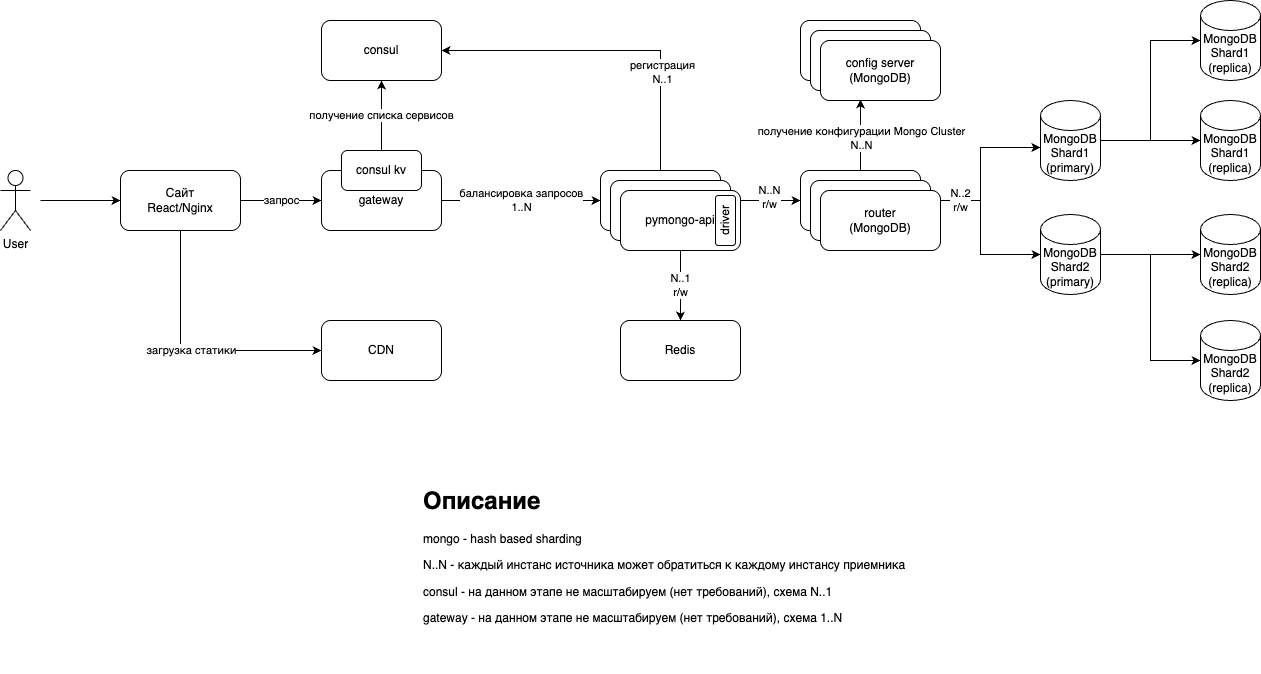

The diagram above was exported from draw.io. Its source (the exported page's mxGraphModel, read from the mxfile embedded in the PNG):
<mxGraphModel dx="2277" dy="856" grid="1" gridSize="10" guides="1" tooltips="1" connect="1" arrows="1" fold="1" page="1" pageScale="1" pageWidth="1169" pageHeight="827" math="0" shadow="0">
  <root>
    <mxCell id="0" />
    <mxCell id="1" parent="0" />
    <mxCell id="I6-NsqPJveTqp526a56h-2" value="N..1&lt;br&gt;r/w" style="edgeStyle=orthogonalEdgeStyle;rounded=0;orthogonalLoop=1;jettySize=auto;html=1;entryX=0.5;entryY=0;entryDx=0;entryDy=0;exitX=0.5;exitY=1;exitDx=0;exitDy=0;" parent="1" source="4BfdKMCkAXeS-_J5KKsN-9" target="I6-NsqPJveTqp526a56h-1" edge="1">
      <mxGeometry relative="1" as="geometry" />
    </mxCell>
    <mxCell id="zA23MoTUsTF4_91t8viU-3" value="pymongo-api" style="rounded=1;whiteSpace=wrap;html=1;" parent="1" vertex="1">
      <mxGeometry x="360" y="290" width="120" height="60" as="geometry" />
    </mxCell>
    <mxCell id="zA23MoTUsTF4_91t8viU-4" style="edgeStyle=orthogonalEdgeStyle;rounded=0;orthogonalLoop=1;jettySize=auto;html=1;exitX=1;exitY=0.5;exitDx=0;exitDy=0;entryX=0;entryY=0.5;entryDx=0;entryDy=0;" parent="1" source="zA23MoTUsTF4_91t8viU-3" target="TrGBVjSPvAb7PDem2LRE-1" edge="1">
      <mxGeometry relative="1" as="geometry">
        <mxPoint x="560" y="320" as="targetPoint" />
      </mxGeometry>
    </mxCell>
    <mxCell id="4BfdKMCkAXeS-_J5KKsN-13" value="N..N&lt;br&gt;r/w" style="edgeLabel;html=1;align=center;verticalAlign=middle;resizable=0;points=[];" parent="zA23MoTUsTF4_91t8viU-4" vertex="1" connectable="0">
      <mxGeometry x="0.2" y="4" relative="1" as="geometry">
        <mxPoint as="offset" />
      </mxGeometry>
    </mxCell>
    <mxCell id="TrGBVjSPvAb7PDem2LRE-16" style="edgeStyle=orthogonalEdgeStyle;rounded=0;orthogonalLoop=1;jettySize=auto;html=1;entryX=0.333;entryY=0.983;entryDx=0;entryDy=0;entryPerimeter=0;" parent="1" source="TrGBVjSPvAb7PDem2LRE-1" target="4BfdKMCkAXeS-_J5KKsN-5" edge="1">
      <mxGeometry relative="1" as="geometry" />
    </mxCell>
    <mxCell id="4BfdKMCkAXeS-_J5KKsN-12" value="получение конфигурации Mongo Cluster&lt;br&gt;N..N" style="edgeLabel;html=1;align=center;verticalAlign=middle;resizable=0;points=[];" parent="TrGBVjSPvAb7PDem2LRE-16" vertex="1" connectable="0">
      <mxGeometry x="-0.0707" y="-1" relative="1" as="geometry">
        <mxPoint as="offset" />
      </mxGeometry>
    </mxCell>
    <mxCell id="TrGBVjSPvAb7PDem2LRE-1" value="router" style="rounded=1;whiteSpace=wrap;html=1;" parent="1" vertex="1">
      <mxGeometry x="560" y="290" width="120" height="60" as="geometry" />
    </mxCell>
    <mxCell id="TrGBVjSPvAb7PDem2LRE-12" style="edgeStyle=orthogonalEdgeStyle;rounded=0;orthogonalLoop=1;jettySize=auto;html=1;" parent="1" source="TrGBVjSPvAb7PDem2LRE-2" target="TrGBVjSPvAb7PDem2LRE-10" edge="1">
      <mxGeometry relative="1" as="geometry" />
    </mxCell>
    <mxCell id="TrGBVjSPvAb7PDem2LRE-2" value="MongoDB&lt;br&gt;Shard1&lt;br&gt;(primary)" style="shape=cylinder3;whiteSpace=wrap;html=1;boundedLbl=1;backgroundOutline=1;size=15;" parent="1" vertex="1">
      <mxGeometry x="800" y="220" width="60" height="80" as="geometry" />
    </mxCell>
    <mxCell id="TrGBVjSPvAb7PDem2LRE-3" value="MongoDB&lt;br&gt;Shard2&lt;br&gt;(primary)" style="shape=cylinder3;whiteSpace=wrap;html=1;boundedLbl=1;backgroundOutline=1;size=15;" parent="1" vertex="1">
      <mxGeometry x="800" y="334" width="60" height="80" as="geometry" />
    </mxCell>
    <mxCell id="TrGBVjSPvAb7PDem2LRE-4" style="edgeStyle=orthogonalEdgeStyle;rounded=0;orthogonalLoop=1;jettySize=auto;html=1;entryX=0;entryY=0.5;entryDx=0;entryDy=0;entryPerimeter=0;" parent="1" source="TrGBVjSPvAb7PDem2LRE-1" target="TrGBVjSPvAb7PDem2LRE-3" edge="1">
      <mxGeometry relative="1" as="geometry" />
    </mxCell>
    <mxCell id="TrGBVjSPvAb7PDem2LRE-5" value="N..2&lt;br&gt;r/w" style="edgeStyle=orthogonalEdgeStyle;rounded=0;orthogonalLoop=1;jettySize=auto;html=1;entryX=0;entryY=0.588;entryDx=0;entryDy=0;entryPerimeter=0;" parent="1" source="TrGBVjSPvAb7PDem2LRE-1" target="TrGBVjSPvAb7PDem2LRE-2" edge="1">
      <mxGeometry x="-0.5376" relative="1" as="geometry">
        <mxPoint as="offset" />
      </mxGeometry>
    </mxCell>
    <mxCell id="TrGBVjSPvAb7PDem2LRE-7" value="&lt;h1 style=&quot;margin-top: 0px;&quot;&gt;Описание&lt;/h1&gt;&lt;p&gt;mongo - hash based sharding&lt;/p&gt;&lt;p&gt;N..N - каждый инстанс источника может обратиться к каждому инстансу приемника&lt;/p&gt;&lt;p&gt;consul - на данном этапе не масштабируем (нет требований), схема N..1&lt;/p&gt;&lt;p&gt;gateway - на данном этапе не масштабируем (нет требований), схема 1..N&lt;/p&gt;&lt;p&gt;&lt;br&gt;&lt;/p&gt;&lt;p&gt;&lt;br&gt;&lt;/p&gt;" style="text;html=1;whiteSpace=wrap;overflow=hidden;rounded=0;" parent="1" vertex="1">
      <mxGeometry x="181" y="600" width="620" height="190" as="geometry" />
    </mxCell>
    <mxCell id="TrGBVjSPvAb7PDem2LRE-9" value="MongoDB&lt;br&gt;Shard1&lt;br&gt;(replica)" style="shape=cylinder3;whiteSpace=wrap;html=1;boundedLbl=1;backgroundOutline=1;size=15;" parent="1" vertex="1">
      <mxGeometry x="960" y="120" width="60" height="80" as="geometry" />
    </mxCell>
    <mxCell id="TrGBVjSPvAb7PDem2LRE-10" value="MongoDB&lt;br&gt;Shard1&lt;br&gt;(replica)" style="shape=cylinder3;whiteSpace=wrap;html=1;boundedLbl=1;backgroundOutline=1;size=15;" parent="1" vertex="1">
      <mxGeometry x="960" y="220" width="60" height="80" as="geometry" />
    </mxCell>
    <mxCell id="TrGBVjSPvAb7PDem2LRE-13" style="edgeStyle=orthogonalEdgeStyle;rounded=0;orthogonalLoop=1;jettySize=auto;html=1;entryX=0;entryY=0.5;entryDx=0;entryDy=0;entryPerimeter=0;" parent="1" target="TrGBVjSPvAb7PDem2LRE-9" edge="1">
      <mxGeometry relative="1" as="geometry">
        <mxPoint x="890" y="260" as="sourcePoint" />
        <mxPoint x="997.02" y="140" as="targetPoint" />
        <Array as="points">
          <mxPoint x="910" y="260" />
          <mxPoint x="910" y="160" />
        </Array>
      </mxGeometry>
    </mxCell>
    <mxCell id="TrGBVjSPvAb7PDem2LRE-15" value="config server" style="rounded=1;whiteSpace=wrap;html=1;" parent="1" vertex="1">
      <mxGeometry x="560" y="140" width="120" height="60" as="geometry" />
    </mxCell>
    <mxCell id="TrGBVjSPvAb7PDem2LRE-20" value="MongoDB&lt;br&gt;Shard2&lt;br&gt;(replica)" style="shape=cylinder3;whiteSpace=wrap;html=1;boundedLbl=1;backgroundOutline=1;size=15;" parent="1" vertex="1">
      <mxGeometry x="960" y="334" width="60" height="80" as="geometry" />
    </mxCell>
    <mxCell id="TrGBVjSPvAb7PDem2LRE-21" value="MongoDB&lt;br&gt;Shard2&lt;br&gt;(replica)" style="shape=cylinder3;whiteSpace=wrap;html=1;boundedLbl=1;backgroundOutline=1;size=15;" parent="1" vertex="1">
      <mxGeometry x="960" y="440" width="60" height="80" as="geometry" />
    </mxCell>
    <mxCell id="TrGBVjSPvAb7PDem2LRE-23" style="edgeStyle=orthogonalEdgeStyle;rounded=0;orthogonalLoop=1;jettySize=auto;html=1;entryX=0;entryY=0.5;entryDx=0;entryDy=0;entryPerimeter=0;" parent="1" source="TrGBVjSPvAb7PDem2LRE-3" target="TrGBVjSPvAb7PDem2LRE-20" edge="1">
      <mxGeometry relative="1" as="geometry" />
    </mxCell>
    <mxCell id="TrGBVjSPvAb7PDem2LRE-24" style="edgeStyle=orthogonalEdgeStyle;rounded=0;orthogonalLoop=1;jettySize=auto;html=1;entryX=0;entryY=0.5;entryDx=0;entryDy=0;entryPerimeter=0;" parent="1" source="TrGBVjSPvAb7PDem2LRE-3" target="TrGBVjSPvAb7PDem2LRE-21" edge="1">
      <mxGeometry relative="1" as="geometry" />
    </mxCell>
    <mxCell id="I6-NsqPJveTqp526a56h-1" value="Redis" style="rounded=1;whiteSpace=wrap;html=1;" parent="1" vertex="1">
      <mxGeometry x="380" y="440" width="120" height="60" as="geometry" />
    </mxCell>
    <mxCell id="4BfdKMCkAXeS-_J5KKsN-1" value="router" style="rounded=1;whiteSpace=wrap;html=1;" parent="1" vertex="1">
      <mxGeometry x="570" y="300" width="120" height="60" as="geometry" />
    </mxCell>
    <mxCell id="4BfdKMCkAXeS-_J5KKsN-2" value="router&lt;br&gt;(MongoDB)" style="rounded=1;whiteSpace=wrap;html=1;" parent="1" vertex="1">
      <mxGeometry x="580" y="310" width="120" height="60" as="geometry" />
    </mxCell>
    <mxCell id="4BfdKMCkAXeS-_J5KKsN-4" value="config server" style="rounded=1;whiteSpace=wrap;html=1;" parent="1" vertex="1">
      <mxGeometry x="570" y="150" width="120" height="60" as="geometry" />
    </mxCell>
    <mxCell id="4BfdKMCkAXeS-_J5KKsN-5" value="config server&lt;br&gt;(MongoDB)" style="rounded=1;whiteSpace=wrap;html=1;" parent="1" vertex="1">
      <mxGeometry x="580" y="160" width="120" height="60" as="geometry" />
    </mxCell>
    <mxCell id="4BfdKMCkAXeS-_J5KKsN-10" value="балансировка запросов&lt;br&gt;1..N" style="edgeStyle=orthogonalEdgeStyle;rounded=0;orthogonalLoop=1;jettySize=auto;html=1;entryX=0;entryY=0.5;entryDx=0;entryDy=0;" parent="1" source="4BfdKMCkAXeS-_J5KKsN-6" target="zA23MoTUsTF4_91t8viU-3" edge="1">
      <mxGeometry relative="1" as="geometry">
        <mxPoint as="offset" />
      </mxGeometry>
    </mxCell>
    <mxCell id="4BfdKMCkAXeS-_J5KKsN-6" value="gateway" style="rounded=1;whiteSpace=wrap;html=1;" parent="1" vertex="1">
      <mxGeometry x="81" y="290" width="120" height="60" as="geometry" />
    </mxCell>
    <mxCell id="4BfdKMCkAXeS-_J5KKsN-14" style="edgeStyle=orthogonalEdgeStyle;rounded=0;orthogonalLoop=1;jettySize=auto;html=1;exitX=0.5;exitY=0;exitDx=0;exitDy=0;entryX=1;entryY=0.5;entryDx=0;entryDy=0;" parent="1" source="zA23MoTUsTF4_91t8viU-3" target="4BfdKMCkAXeS-_J5KKsN-7" edge="1">
      <mxGeometry relative="1" as="geometry" />
    </mxCell>
    <mxCell id="4BfdKMCkAXeS-_J5KKsN-15" value="регистрация&lt;br&gt;N..1" style="edgeLabel;html=1;align=center;verticalAlign=middle;resizable=0;points=[];" parent="4BfdKMCkAXeS-_J5KKsN-14" vertex="1" connectable="0">
      <mxGeometry x="-0.4133" y="-1" relative="1" as="geometry">
        <mxPoint as="offset" />
      </mxGeometry>
    </mxCell>
    <mxCell id="4BfdKMCkAXeS-_J5KKsN-7" value="consul" style="rounded=1;whiteSpace=wrap;html=1;" parent="1" vertex="1">
      <mxGeometry x="81" y="140" width="120" height="60" as="geometry" />
    </mxCell>
    <mxCell id="4BfdKMCkAXeS-_J5KKsN-8" value="pymongo-api" style="rounded=1;whiteSpace=wrap;html=1;" parent="1" vertex="1">
      <mxGeometry x="370" y="300" width="120" height="60" as="geometry" />
    </mxCell>
    <mxCell id="4BfdKMCkAXeS-_J5KKsN-9" value="pymongo-api" style="rounded=1;whiteSpace=wrap;html=1;" parent="1" vertex="1">
      <mxGeometry x="380" y="310" width="120" height="60" as="geometry" />
    </mxCell>
    <mxCell id="4BfdKMCkAXeS-_J5KKsN-3" value="driver" style="rounded=1;whiteSpace=wrap;html=1;rotation=-90;" parent="1" vertex="1">
      <mxGeometry x="460" y="330" width="50" height="20" as="geometry" />
    </mxCell>
    <mxCell id="4BfdKMCkAXeS-_J5KKsN-18" value="получение списка сервисов" style="edgeStyle=orthogonalEdgeStyle;rounded=0;orthogonalLoop=1;jettySize=auto;html=1;entryX=0.5;entryY=1;entryDx=0;entryDy=0;" parent="1" source="4BfdKMCkAXeS-_J5KKsN-17" target="4BfdKMCkAXeS-_J5KKsN-7" edge="1">
      <mxGeometry relative="1" as="geometry" />
    </mxCell>
    <mxCell id="4BfdKMCkAXeS-_J5KKsN-17" value="consul kv" style="rounded=1;whiteSpace=wrap;html=1;" parent="1" vertex="1">
      <mxGeometry x="101" y="270" width="80" height="40" as="geometry" />
    </mxCell>
    <mxCell id="4BfdKMCkAXeS-_J5KKsN-20" value="запрос" style="endArrow=classic;html=1;rounded=0;entryX=0;entryY=0.5;entryDx=0;entryDy=0;" parent="1" target="4BfdKMCkAXeS-_J5KKsN-6" edge="1">
      <mxGeometry width="50" height="50" relative="1" as="geometry">
        <mxPoint y="320" as="sourcePoint" />
        <mxPoint x="420" y="450" as="targetPoint" />
      </mxGeometry>
    </mxCell>
    <mxCell id="4BfdKMCkAXeS-_J5KKsN-21" value="CDN" style="rounded=1;whiteSpace=wrap;html=1;" parent="1" vertex="1">
      <mxGeometry x="81" y="440" width="120" height="60" as="geometry" />
    </mxCell>
    <mxCell id="4BfdKMCkAXeS-_J5KKsN-25" value="загрузка статики" style="edgeStyle=orthogonalEdgeStyle;rounded=0;orthogonalLoop=1;jettySize=auto;html=1;entryX=0;entryY=0.5;entryDx=0;entryDy=0;" parent="1" source="4BfdKMCkAXeS-_J5KKsN-22" target="4BfdKMCkAXeS-_J5KKsN-21" edge="1">
      <mxGeometry relative="1" as="geometry">
        <Array as="points">
          <mxPoint x="-60" y="470" />
        </Array>
      </mxGeometry>
    </mxCell>
    <mxCell id="4BfdKMCkAXeS-_J5KKsN-22" value="Сайт&lt;br&gt;React/Nginx" style="rounded=1;whiteSpace=wrap;html=1;" parent="1" vertex="1">
      <mxGeometry x="-120" y="290" width="120" height="60" as="geometry" />
    </mxCell>
    <mxCell id="4BfdKMCkAXeS-_J5KKsN-23" value="" style="endArrow=classic;html=1;rounded=0;entryX=0;entryY=0.5;entryDx=0;entryDy=0;" parent="1" target="4BfdKMCkAXeS-_J5KKsN-22" edge="1">
      <mxGeometry width="50" height="50" relative="1" as="geometry">
        <mxPoint x="-200" y="320" as="sourcePoint" />
        <mxPoint x="150" y="450" as="targetPoint" />
      </mxGeometry>
    </mxCell>
    <mxCell id="4BfdKMCkAXeS-_J5KKsN-24" value="User" style="shape=umlActor;verticalLabelPosition=bottom;verticalAlign=top;html=1;outlineConnect=0;" parent="1" vertex="1">
      <mxGeometry x="-240" y="290" width="30" height="60" as="geometry" />
    </mxCell>
  </root>
</mxGraphModel>